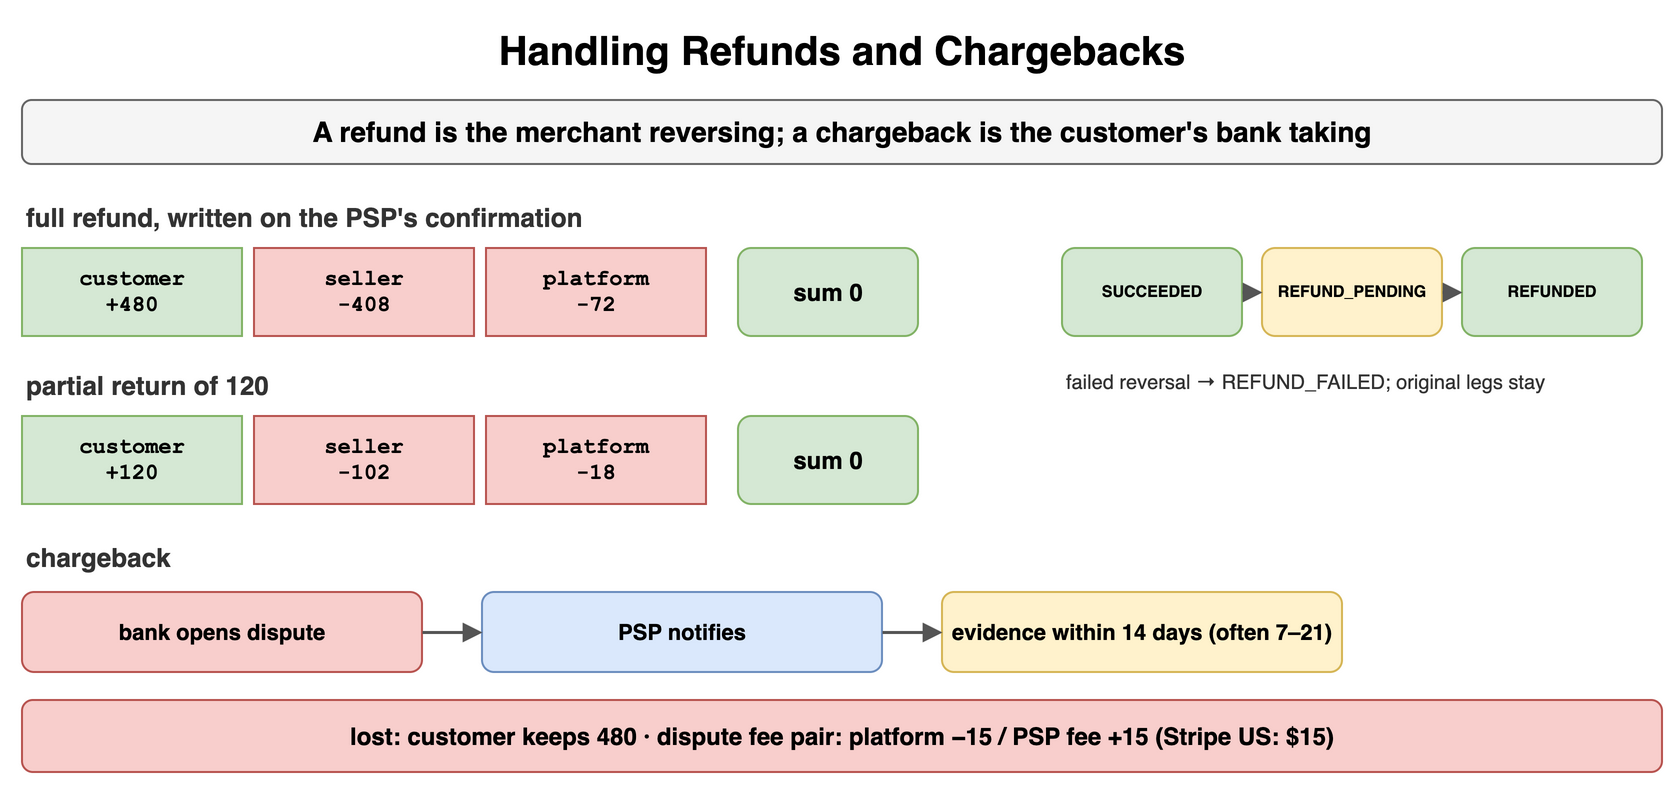

The diagram above was exported from draw.io. Its source (the exported page's mxGraphModel, read from the mxfile embedded in the PNG):
<mxGraphModel dx="900" dy="400" grid="1" gridSize="10" guides="1" tooltips="1" connect="1" arrows="1" fold="1" page="1" pageScale="1" pageWidth="900" pageHeight="400" math="0" shadow="0">
  <root>
    <mxCell id="0" />
    <mxCell id="1" parent="0" />
    <mxCell id="g1" value="Handling Refunds and Chargebacks" style="text;html=1;align=center;verticalAlign=middle;whiteSpace=wrap;fontSize=20;fontStyle=1;" vertex="1" parent="1">
      <mxGeometry x="40" y="10" width="820" height="30" as="geometry" />
    </mxCell>
    <mxCell id="g2" value="A refund is the merchant reversing; a chargeback is the customer's bank taking" style="rounded=1;whiteSpace=wrap;html=1;fillColor=#f5f5f5;strokeColor=#666666;fontStyle=1;fontSize=14;" vertex="1" parent="1">
      <mxGeometry x="40" y="50" width="820" height="32" as="geometry" />
    </mxCell>
    <mxCell id="g3" value="full refund, written on the PSP's confirmation" style="text;html=1;whiteSpace=wrap;fontSize=11;align=left;verticalAlign=middle;fontSize=13;fontColor=#333333;fontStyle=1;" vertex="1" parent="1">
      <mxGeometry x="40" y="100" width="500" height="18" as="geometry" />
    </mxCell>
    <mxCell id="g4" value="customer&lt;br&gt;+480" style="rounded=0;whiteSpace=wrap;html=1;fontFamily=Courier New;fontStyle=1;fontSize=13;fillColor=#d5e8d4;strokeColor=#82b366;fontSize=11;" vertex="1" parent="1">
      <mxGeometry x="40" y="124" width="110" height="44" as="geometry" />
    </mxCell>
    <mxCell id="g5" value="seller&lt;br&gt;-408" style="rounded=0;whiteSpace=wrap;html=1;fontFamily=Courier New;fontStyle=1;fontSize=13;fillColor=#f8cecc;strokeColor=#b85450;fontSize=11;" vertex="1" parent="1">
      <mxGeometry x="156" y="124" width="110" height="44" as="geometry" />
    </mxCell>
    <mxCell id="g6" value="platform&lt;br&gt;-72" style="rounded=0;whiteSpace=wrap;html=1;fontFamily=Courier New;fontStyle=1;fontSize=13;fillColor=#f8cecc;strokeColor=#b85450;fontSize=11;" vertex="1" parent="1">
      <mxGeometry x="272" y="124" width="110" height="44" as="geometry" />
    </mxCell>
    <mxCell id="g7" value="sum 0" style="rounded=1;whiteSpace=wrap;html=1;fillColor=#d5e8d4;strokeColor=#82b366;fontSize=12;align=center;fontStyle=1;" vertex="1" parent="1">
      <mxGeometry x="398" y="124" width="90" height="44" as="geometry" />
    </mxCell>
    <mxCell id="g8" value="partial return of 120" style="text;html=1;whiteSpace=wrap;fontSize=11;align=left;verticalAlign=middle;fontSize=13;fontColor=#333333;fontStyle=1;" vertex="1" parent="1">
      <mxGeometry x="40" y="184" width="500" height="18" as="geometry" />
    </mxCell>
    <mxCell id="g9" value="customer&lt;br&gt;+120" style="rounded=0;whiteSpace=wrap;html=1;fontFamily=Courier New;fontStyle=1;fontSize=13;fillColor=#d5e8d4;strokeColor=#82b366;fontSize=11;" vertex="1" parent="1">
      <mxGeometry x="40" y="208" width="110" height="44" as="geometry" />
    </mxCell>
    <mxCell id="g10" value="seller&lt;br&gt;-102" style="rounded=0;whiteSpace=wrap;html=1;fontFamily=Courier New;fontStyle=1;fontSize=13;fillColor=#f8cecc;strokeColor=#b85450;fontSize=11;" vertex="1" parent="1">
      <mxGeometry x="156" y="208" width="110" height="44" as="geometry" />
    </mxCell>
    <mxCell id="g11" value="platform&lt;br&gt;-18" style="rounded=0;whiteSpace=wrap;html=1;fontFamily=Courier New;fontStyle=1;fontSize=13;fillColor=#f8cecc;strokeColor=#b85450;fontSize=11;" vertex="1" parent="1">
      <mxGeometry x="272" y="208" width="110" height="44" as="geometry" />
    </mxCell>
    <mxCell id="g12" value="sum 0" style="rounded=1;whiteSpace=wrap;html=1;fillColor=#d5e8d4;strokeColor=#82b366;fontSize=12;align=center;fontStyle=1;" vertex="1" parent="1">
      <mxGeometry x="398" y="208" width="90" height="44" as="geometry" />
    </mxCell>
    <mxCell id="g13" value="SUCCEEDED" style="rounded=1;whiteSpace=wrap;html=1;fillColor=#d5e8d4;strokeColor=#82b366;fontSize=8;align=center;fontStyle=1;" vertex="1" parent="1">
      <mxGeometry x="560" y="124" width="90" height="44" as="geometry" />
    </mxCell>
    <mxCell id="g14" value="REFUND_PENDING" style="rounded=1;whiteSpace=wrap;html=1;fillColor=#fff2cc;strokeColor=#d6b656;fontSize=8;align=center;fontStyle=1;" vertex="1" parent="1">
      <mxGeometry x="660" y="124" width="90" height="44" as="geometry" />
    </mxCell>
    <mxCell id="g15" value="REFUNDED" style="rounded=1;whiteSpace=wrap;html=1;fillColor=#d5e8d4;strokeColor=#82b366;fontSize=8;align=center;fontStyle=1;" vertex="1" parent="1">
      <mxGeometry x="760" y="124" width="90" height="44" as="geometry" />
    </mxCell>
    <mxCell id="g16" value="" style="endArrow=block;endSize=6;html=1;strokeWidth=1.5;strokeColor=#555555;fontSize=11;labelBackgroundColor=#ffffff;" edge="1" parent="1" source="g13" target="g14">
      <mxGeometry relative="1" as="geometry" />
    </mxCell>
    <mxCell id="g17" value="" style="endArrow=block;endSize=6;html=1;strokeWidth=1.5;strokeColor=#555555;fontSize=11;labelBackgroundColor=#ffffff;" edge="1" parent="1" source="g14" target="g15">
      <mxGeometry relative="1" as="geometry" />
    </mxCell>
    <mxCell id="g18" value="failed reversal → REFUND_FAILED; original legs stay" style="text;html=1;whiteSpace=wrap;fontSize=11;align=left;verticalAlign=middle;fontSize=10;fontColor=#333333;" vertex="1" parent="1">
      <mxGeometry x="560" y="176" width="300" height="30" as="geometry" />
    </mxCell>
    <mxCell id="g19" value="chargeback" style="text;html=1;whiteSpace=wrap;fontSize=11;align=left;verticalAlign=middle;fontSize=13;fontColor=#333333;fontStyle=1;" vertex="1" parent="1">
      <mxGeometry x="40" y="270" width="500" height="18" as="geometry" />
    </mxCell>
    <mxCell id="g20" value="bank opens dispute" style="rounded=1;whiteSpace=wrap;html=1;fillColor=#f8cecc;strokeColor=#b85450;fontSize=11;align=center;fontStyle=1;" vertex="1" parent="1">
      <mxGeometry x="40" y="296" width="200" height="40" as="geometry" />
    </mxCell>
    <mxCell id="g21" value="PSP notifies" style="rounded=1;whiteSpace=wrap;html=1;fillColor=#dae8fc;strokeColor=#6c8ebf;fontSize=11;align=center;fontStyle=1;" vertex="1" parent="1">
      <mxGeometry x="270" y="296" width="200" height="40" as="geometry" />
    </mxCell>
    <mxCell id="g22" value="evidence within 14 days (often 7–21)" style="rounded=1;whiteSpace=wrap;html=1;fillColor=#fff2cc;strokeColor=#d6b656;fontSize=11;align=center;fontStyle=1;" vertex="1" parent="1">
      <mxGeometry x="500" y="296" width="200" height="40" as="geometry" />
    </mxCell>
    <mxCell id="g23" value="" style="endArrow=block;endSize=6;html=1;strokeWidth=1.5;strokeColor=#555555;fontSize=11;labelBackgroundColor=#ffffff;" edge="1" parent="1" source="g20" target="g21">
      <mxGeometry relative="1" as="geometry" />
    </mxCell>
    <mxCell id="g24" value="" style="endArrow=block;endSize=6;html=1;strokeWidth=1.5;strokeColor=#555555;fontSize=11;labelBackgroundColor=#ffffff;" edge="1" parent="1" source="g21" target="g22">
      <mxGeometry relative="1" as="geometry" />
    </mxCell>
    <mxCell id="g25" value="lost: customer keeps 480 · dispute fee pair: platform −15 / PSP fee +15 (Stripe US: $15)" style="rounded=1;whiteSpace=wrap;html=1;fillColor=#f8cecc;strokeColor=#b85450;fontSize=12;align=center;fontStyle=1;" vertex="1" parent="1">
      <mxGeometry x="40" y="350" width="820" height="36" as="geometry" />
    </mxCell>
  </root>
</mxGraphModel>